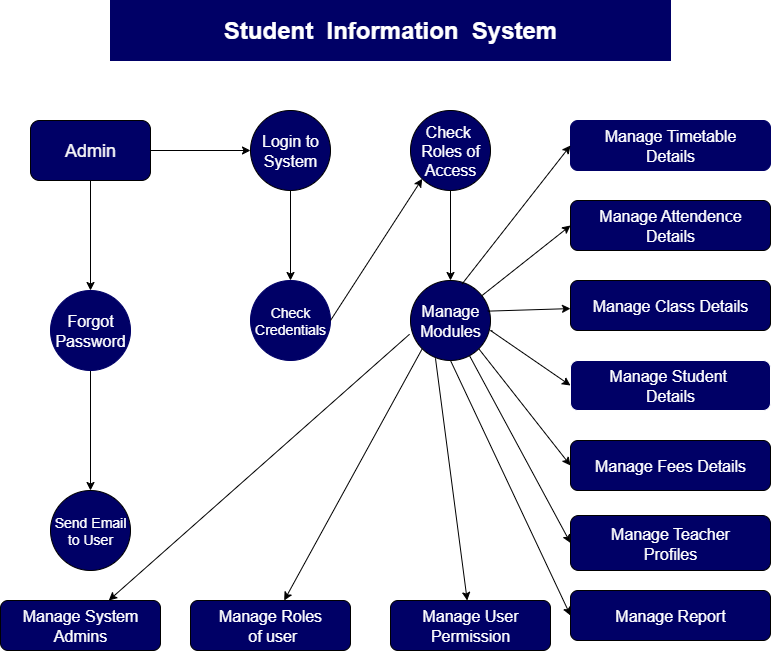

The diagram above was exported from draw.io. Its source (the exported page's mxGraphModel, read from the mxfile embedded in the PNG):
<mxGraphModel dx="1895" dy="1022" grid="1" gridSize="10" guides="1" tooltips="1" connect="1" arrows="1" fold="1" page="1" pageScale="1" pageWidth="827" pageHeight="1169" math="0" shadow="0">
  <root>
    <mxCell id="0" />
    <mxCell id="1" parent="0" />
    <mxCell id="vWC-B29x9nQ5VhU6evGi-1" value="&lt;h1&gt;Student&amp;nbsp;&amp;nbsp;Information&amp;nbsp; System&lt;/h1&gt;" style="rounded=0;whiteSpace=wrap;html=1;fillColor=#000066;strokeColor=#000066;fontColor=#FFFFFF;gradientColor=none;" parent="1" vertex="1">
      <mxGeometry x="120" y="40" width="560" height="60" as="geometry" />
    </mxCell>
    <mxCell id="vWC-B29x9nQ5VhU6evGi-4" value="" style="edgeStyle=orthogonalEdgeStyle;rounded=0;orthogonalLoop=1;jettySize=auto;html=1;" parent="1" source="vWC-B29x9nQ5VhU6evGi-2" target="vWC-B29x9nQ5VhU6evGi-3" edge="1">
      <mxGeometry relative="1" as="geometry" />
    </mxCell>
    <mxCell id="vWC-B29x9nQ5VhU6evGi-8" value="" style="edgeStyle=orthogonalEdgeStyle;rounded=0;orthogonalLoop=1;jettySize=auto;html=1;" parent="1" source="vWC-B29x9nQ5VhU6evGi-2" target="vWC-B29x9nQ5VhU6evGi-7" edge="1">
      <mxGeometry relative="1" as="geometry" />
    </mxCell>
    <mxCell id="vWC-B29x9nQ5VhU6evGi-2" value="&lt;font style=&quot;color: light-dark(rgb(248, 247, 247), rgb(237, 237, 237)); font-size: 18px;&quot;&gt;Admin&lt;/font&gt;" style="rounded=1;whiteSpace=wrap;html=1;fillColor=#000066;" parent="1" vertex="1">
      <mxGeometry x="40" y="160" width="120" height="60" as="geometry" />
    </mxCell>
    <mxCell id="vWC-B29x9nQ5VhU6evGi-6" value="" style="edgeStyle=orthogonalEdgeStyle;rounded=0;orthogonalLoop=1;jettySize=auto;html=1;" parent="1" source="vWC-B29x9nQ5VhU6evGi-3" target="vWC-B29x9nQ5VhU6evGi-5" edge="1">
      <mxGeometry relative="1" as="geometry" />
    </mxCell>
    <mxCell id="vWC-B29x9nQ5VhU6evGi-3" value="&lt;font style=&quot;color: rgb(255, 255, 255); font-size: 16px;&quot;&gt;Login to&lt;/font&gt;&lt;div&gt;&lt;font style=&quot;color: rgb(255, 255, 255); font-size: 16px;&quot;&gt;System&lt;/font&gt;&lt;/div&gt;" style="ellipse;whiteSpace=wrap;html=1;rounded=1;fillColor=#000066;" parent="1" vertex="1">
      <mxGeometry x="260" y="150" width="80" height="80" as="geometry" />
    </mxCell>
    <mxCell id="vWC-B29x9nQ5VhU6evGi-5" value="&lt;font style=&quot;color: rgb(255, 255, 255); font-size: 14px;&quot;&gt;Check&lt;/font&gt;&lt;div&gt;&lt;font style=&quot;color: rgb(255, 255, 255); font-size: 14px;&quot;&gt;Credentials&lt;/font&gt;&lt;/div&gt;" style="ellipse;whiteSpace=wrap;html=1;rounded=1;strokeColor=#000066;fillColor=#000066;" parent="1" vertex="1">
      <mxGeometry x="260" y="320" width="80" height="80" as="geometry" />
    </mxCell>
    <mxCell id="vWC-B29x9nQ5VhU6evGi-10" value="" style="edgeStyle=orthogonalEdgeStyle;rounded=0;orthogonalLoop=1;jettySize=auto;html=1;" parent="1" source="vWC-B29x9nQ5VhU6evGi-7" target="vWC-B29x9nQ5VhU6evGi-9" edge="1">
      <mxGeometry relative="1" as="geometry" />
    </mxCell>
    <mxCell id="vWC-B29x9nQ5VhU6evGi-7" value="&lt;font style=&quot;color: rgb(255, 255, 255); font-size: 16px;&quot;&gt;Forgot&lt;/font&gt;&lt;div&gt;&lt;font style=&quot;color: rgb(255, 255, 255); font-size: 16px;&quot;&gt;Password&lt;/font&gt;&lt;/div&gt;" style="ellipse;whiteSpace=wrap;html=1;rounded=1;strokeColor=#000066;fillColor=#000066;" parent="1" vertex="1">
      <mxGeometry x="60" y="330" width="80" height="80" as="geometry" />
    </mxCell>
    <mxCell id="vWC-B29x9nQ5VhU6evGi-9" value="&lt;font style=&quot;color: rgb(255, 255, 255); font-size: 14px;&quot;&gt;Send Email&lt;/font&gt;&lt;div&gt;&lt;font style=&quot;color: rgb(255, 255, 255); font-size: 14px;&quot;&gt;to User&lt;/font&gt;&lt;/div&gt;" style="ellipse;whiteSpace=wrap;html=1;rounded=1;fillColor=#000066;" parent="1" vertex="1">
      <mxGeometry x="60" y="530" width="80" height="80" as="geometry" />
    </mxCell>
    <mxCell id="vWC-B29x9nQ5VhU6evGi-13" value="" style="edgeStyle=orthogonalEdgeStyle;rounded=0;orthogonalLoop=1;jettySize=auto;html=1;" parent="1" source="vWC-B29x9nQ5VhU6evGi-11" target="vWC-B29x9nQ5VhU6evGi-12" edge="1">
      <mxGeometry relative="1" as="geometry" />
    </mxCell>
    <mxCell id="vWC-B29x9nQ5VhU6evGi-11" value="&lt;font style=&quot;color: rgb(255, 255, 255); font-size: 16px;&quot;&gt;Check&amp;nbsp;&lt;/font&gt;&lt;div&gt;&lt;font style=&quot;color: rgb(255, 255, 255); font-size: 16px;&quot;&gt;Roles of&lt;/font&gt;&lt;/div&gt;&lt;div&gt;&lt;font style=&quot;color: rgb(255, 255, 255); font-size: 16px;&quot;&gt;Access&lt;/font&gt;&lt;/div&gt;" style="ellipse;whiteSpace=wrap;html=1;aspect=fixed;fillColor=#000066;" parent="1" vertex="1">
      <mxGeometry x="420" y="150" width="80" height="80" as="geometry" />
    </mxCell>
    <mxCell id="vWC-B29x9nQ5VhU6evGi-12" value="&lt;font style=&quot;color: rgb(255, 255, 255); font-size: 16px;&quot;&gt;Manage&lt;/font&gt;&lt;div&gt;&lt;font style=&quot;color: rgb(255, 255, 255); font-size: 16px;&quot;&gt;Modules&lt;/font&gt;&lt;/div&gt;" style="ellipse;whiteSpace=wrap;html=1;aspect=fixed;fillColor=#000066;" parent="1" vertex="1">
      <mxGeometry x="420" y="320" width="80" height="80" as="geometry" />
    </mxCell>
    <mxCell id="vWC-B29x9nQ5VhU6evGi-14" value="&lt;font style=&quot;font-size: 16px; color: rgb(255, 255, 255);&quot;&gt;Manage Timetable&lt;/font&gt;&lt;div&gt;&lt;font style=&quot;font-size: 16px; color: rgb(255, 255, 255);&quot;&gt;Details&lt;/font&gt;&lt;/div&gt;" style="rounded=1;whiteSpace=wrap;html=1;strokeColor=#000066;fillColor=#000066;" parent="1" vertex="1">
      <mxGeometry x="580" y="160" width="200" height="50" as="geometry" />
    </mxCell>
    <mxCell id="vWC-B29x9nQ5VhU6evGi-15" value="&lt;font style=&quot;font-size: 16px; color: rgb(255, 255, 255);&quot;&gt;Manage Attendence&lt;/font&gt;&lt;div&gt;&lt;font style=&quot;font-size: 16px; color: rgb(255, 255, 255);&quot;&gt;Details&lt;/font&gt;&lt;/div&gt;" style="rounded=1;whiteSpace=wrap;html=1;fillColor=#000066;" parent="1" vertex="1">
      <mxGeometry x="580" y="240" width="200" height="50" as="geometry" />
    </mxCell>
    <mxCell id="vWC-B29x9nQ5VhU6evGi-17" value="&lt;font style=&quot;color: rgb(255, 255, 255); font-size: 16px;&quot;&gt;Manage Class Details&lt;/font&gt;" style="rounded=1;whiteSpace=wrap;html=1;fillColor=#000066;" parent="1" vertex="1">
      <mxGeometry x="580" y="320" width="200" height="50" as="geometry" />
    </mxCell>
    <mxCell id="vWC-B29x9nQ5VhU6evGi-19" value="&lt;font style=&quot;color: rgb(255, 255, 255); font-size: 16px;&quot;&gt;Manage Student&amp;nbsp;&lt;/font&gt;&lt;div&gt;&lt;font style=&quot;color: rgb(255, 255, 255); font-size: 16px;&quot;&gt;Details&lt;/font&gt;&lt;/div&gt;" style="rounded=1;whiteSpace=wrap;html=1;strokeColor=#FFFFFF;fillColor=#000066;" parent="1" vertex="1">
      <mxGeometry x="580" y="400" width="200" height="50" as="geometry" />
    </mxCell>
    <mxCell id="vWC-B29x9nQ5VhU6evGi-21" value="&lt;font style=&quot;color: light-dark(rgb(255, 255, 255), rgb(237, 237, 237)); font-size: 16px;&quot;&gt;Manage Fees Details&lt;/font&gt;" style="rounded=1;whiteSpace=wrap;html=1;fillColor=#000066;" parent="1" vertex="1">
      <mxGeometry x="580" y="480" width="200" height="50" as="geometry" />
    </mxCell>
    <mxCell id="vWC-B29x9nQ5VhU6evGi-23" value="&lt;font style=&quot;color: rgb(255, 255, 255); font-size: 16px;&quot;&gt;Manage Teacher&lt;/font&gt;&lt;div&gt;&lt;font style=&quot;color: rgb(255, 255, 255); font-size: 16px;&quot;&gt;Profiles&lt;/font&gt;&lt;/div&gt;" style="rounded=1;whiteSpace=wrap;html=1;fillColor=#000066;" parent="1" vertex="1">
      <mxGeometry x="580" y="555" width="200" height="55" as="geometry" />
    </mxCell>
    <mxCell id="vWC-B29x9nQ5VhU6evGi-25" value="&lt;font style=&quot;color: rgb(255, 255, 255); font-size: 16px;&quot;&gt;Manage Report&lt;/font&gt;" style="rounded=1;whiteSpace=wrap;html=1;fillColor=#000066;" parent="1" vertex="1">
      <mxGeometry x="580" y="630" width="200" height="50" as="geometry" />
    </mxCell>
    <mxCell id="vWC-B29x9nQ5VhU6evGi-27" value="&lt;font style=&quot;color: rgb(255, 255, 255); font-size: 16px;&quot;&gt;Manage System&lt;/font&gt;&lt;div&gt;&lt;font style=&quot;color: rgb(255, 255, 255); font-size: 16px;&quot;&gt;Admins&lt;/font&gt;&lt;/div&gt;" style="rounded=1;whiteSpace=wrap;html=1;fillColor=#000066;" parent="1" vertex="1">
      <mxGeometry x="10" y="640" width="160" height="50" as="geometry" />
    </mxCell>
    <mxCell id="vWC-B29x9nQ5VhU6evGi-28" value="&lt;font style=&quot;color: rgb(255, 255, 255); font-size: 16px;&quot;&gt;Manage Roles&lt;/font&gt;&lt;div&gt;&lt;font style=&quot;color: rgb(255, 255, 255); font-size: 16px;&quot;&gt;&amp;nbsp;of user&lt;/font&gt;&lt;/div&gt;" style="rounded=1;whiteSpace=wrap;html=1;fillColor=#000066;" parent="1" vertex="1">
      <mxGeometry x="200" y="640" width="160" height="50" as="geometry" />
    </mxCell>
    <mxCell id="vWC-B29x9nQ5VhU6evGi-30" value="&lt;font style=&quot;color: rgb(255, 255, 255); font-size: 16px;&quot;&gt;Manage User&lt;/font&gt;&lt;div&gt;&lt;font style=&quot;color: rgb(255, 255, 255); font-size: 16px;&quot;&gt;Permission&lt;/font&gt;&lt;/div&gt;" style="rounded=1;whiteSpace=wrap;html=1;fillColor=#000066;" parent="1" vertex="1">
      <mxGeometry x="400" y="640" width="160" height="50" as="geometry" />
    </mxCell>
    <mxCell id="vWC-B29x9nQ5VhU6evGi-33" value="" style="endArrow=classic;html=1;rounded=0;exitX=1;exitY=0.5;exitDx=0;exitDy=0;entryX=0;entryY=1;entryDx=0;entryDy=0;" parent="1" source="vWC-B29x9nQ5VhU6evGi-5" target="vWC-B29x9nQ5VhU6evGi-11" edge="1">
      <mxGeometry width="50" height="50" relative="1" as="geometry">
        <mxPoint x="360" y="440" as="sourcePoint" />
        <mxPoint x="410" y="390" as="targetPoint" />
      </mxGeometry>
    </mxCell>
    <mxCell id="vWC-B29x9nQ5VhU6evGi-34" value="" style="endArrow=classic;html=1;rounded=0;entryX=0;entryY=0.5;entryDx=0;entryDy=0;exitX=0.645;exitY=0.043;exitDx=0;exitDy=0;exitPerimeter=0;" parent="1" source="vWC-B29x9nQ5VhU6evGi-12" target="vWC-B29x9nQ5VhU6evGi-14" edge="1">
      <mxGeometry width="50" height="50" relative="1" as="geometry">
        <mxPoint x="360" y="440" as="sourcePoint" />
        <mxPoint x="540" y="210" as="targetPoint" />
      </mxGeometry>
    </mxCell>
    <mxCell id="vWC-B29x9nQ5VhU6evGi-35" value="" style="endArrow=classic;html=1;rounded=0;entryX=0;entryY=0.5;entryDx=0;entryDy=0;" parent="1" source="vWC-B29x9nQ5VhU6evGi-12" target="vWC-B29x9nQ5VhU6evGi-15" edge="1">
      <mxGeometry width="50" height="50" relative="1" as="geometry">
        <mxPoint x="390" y="410" as="sourcePoint" />
        <mxPoint x="550" y="290" as="targetPoint" />
      </mxGeometry>
    </mxCell>
    <mxCell id="vWC-B29x9nQ5VhU6evGi-37" value="" style="endArrow=classic;html=1;rounded=0;exitX=0.965;exitY=0.383;exitDx=0;exitDy=0;exitPerimeter=0;" parent="1" source="vWC-B29x9nQ5VhU6evGi-12" target="vWC-B29x9nQ5VhU6evGi-17" edge="1">
      <mxGeometry width="50" height="50" relative="1" as="geometry">
        <mxPoint x="550" y="310" as="sourcePoint" />
        <mxPoint x="600" y="260" as="targetPoint" />
      </mxGeometry>
    </mxCell>
    <mxCell id="vWC-B29x9nQ5VhU6evGi-38" value="" style="endArrow=classic;html=1;rounded=0;entryX=0;entryY=0.5;entryDx=0;entryDy=0;exitX=1.025;exitY=0.633;exitDx=0;exitDy=0;exitPerimeter=0;" parent="1" source="vWC-B29x9nQ5VhU6evGi-12" target="vWC-B29x9nQ5VhU6evGi-19" edge="1">
      <mxGeometry width="50" height="50" relative="1" as="geometry">
        <mxPoint x="490" y="390" as="sourcePoint" />
        <mxPoint x="570" y="420" as="targetPoint" />
        <Array as="points">
          <mxPoint x="500" y="370" />
        </Array>
      </mxGeometry>
    </mxCell>
    <mxCell id="vWC-B29x9nQ5VhU6evGi-39" value="" style="endArrow=classic;html=1;rounded=0;entryX=0;entryY=0.5;entryDx=0;entryDy=0;exitX=1;exitY=1;exitDx=0;exitDy=0;" parent="1" source="vWC-B29x9nQ5VhU6evGi-12" target="vWC-B29x9nQ5VhU6evGi-21" edge="1">
      <mxGeometry width="50" height="50" relative="1" as="geometry">
        <mxPoint x="540" y="350" as="sourcePoint" />
        <mxPoint x="540" y="510" as="targetPoint" />
      </mxGeometry>
    </mxCell>
    <mxCell id="vWC-B29x9nQ5VhU6evGi-40" value="" style="endArrow=classic;html=1;rounded=0;entryX=0;entryY=0.5;entryDx=0;entryDy=0;exitX=0.5;exitY=1;exitDx=0;exitDy=0;" parent="1" source="vWC-B29x9nQ5VhU6evGi-12" target="vWC-B29x9nQ5VhU6evGi-25" edge="1">
      <mxGeometry width="50" height="50" relative="1" as="geometry">
        <mxPoint x="180" y="580" as="sourcePoint" />
        <mxPoint x="560" y="620" as="targetPoint" />
      </mxGeometry>
    </mxCell>
    <mxCell id="vWC-B29x9nQ5VhU6evGi-42" value="" style="endArrow=classic;html=1;rounded=0;entryX=0;entryY=0.5;entryDx=0;entryDy=0;" parent="1" source="vWC-B29x9nQ5VhU6evGi-12" target="vWC-B29x9nQ5VhU6evGi-23" edge="1">
      <mxGeometry width="50" height="50" relative="1" as="geometry">
        <mxPoint x="430" y="460" as="sourcePoint" />
        <mxPoint x="540" y="620" as="targetPoint" />
      </mxGeometry>
    </mxCell>
    <mxCell id="vWC-B29x9nQ5VhU6evGi-43" value="" style="endArrow=classic;html=1;rounded=0;exitX=0;exitY=1;exitDx=0;exitDy=0;" parent="1" source="vWC-B29x9nQ5VhU6evGi-12" target="vWC-B29x9nQ5VhU6evGi-28" edge="1">
      <mxGeometry width="50" height="50" relative="1" as="geometry">
        <mxPoint x="280" y="360" as="sourcePoint" />
        <mxPoint x="250" y="550" as="targetPoint" />
        <Array as="points" />
      </mxGeometry>
    </mxCell>
    <mxCell id="vWC-B29x9nQ5VhU6evGi-45" value="" style="endArrow=classic;html=1;rounded=0;exitX=-0.012;exitY=0.672;exitDx=0;exitDy=0;exitPerimeter=0;" parent="1" source="vWC-B29x9nQ5VhU6evGi-12" target="vWC-B29x9nQ5VhU6evGi-27" edge="1">
      <mxGeometry width="50" height="50" relative="1" as="geometry">
        <mxPoint x="330" y="450" as="sourcePoint" />
        <mxPoint x="10" y="760" as="targetPoint" />
      </mxGeometry>
    </mxCell>
    <mxCell id="vWC-B29x9nQ5VhU6evGi-46" value="" style="endArrow=classic;html=1;rounded=0;exitX=0.312;exitY=0.972;exitDx=0;exitDy=0;exitPerimeter=0;" parent="1" source="vWC-B29x9nQ5VhU6evGi-12" target="vWC-B29x9nQ5VhU6evGi-30" edge="1">
      <mxGeometry width="50" height="50" relative="1" as="geometry">
        <mxPoint x="470" y="550" as="sourcePoint" />
        <mxPoint x="520" y="500" as="targetPoint" />
      </mxGeometry>
    </mxCell>
  </root>
</mxGraphModel>